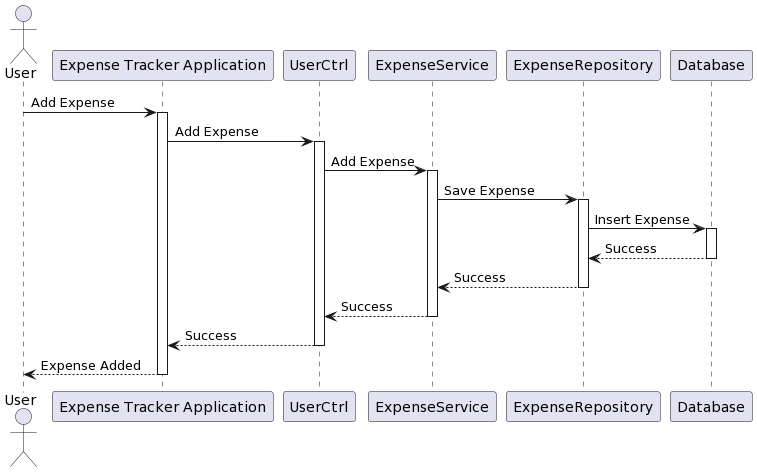

The diagram above was rendered by PlantUML. Its source (embedded in the PNG):
@startuml
actor User

participant "Expense Tracker Application" as App
participant UserCtrl
participant ExpenseService
participant ExpenseRepository
participant Database

User -> App: Add Expense
activate App

App -> UserCtrl: Add Expense
activate UserCtrl

UserCtrl -> ExpenseService: Add Expense
activate ExpenseService

ExpenseService -> ExpenseRepository: Save Expense
activate ExpenseRepository

ExpenseRepository -> Database: Insert Expense
activate Database
Database --> ExpenseRepository: Success
deactivate Database

ExpenseRepository --> ExpenseService: Success
deactivate ExpenseRepository

ExpenseService --> UserCtrl: Success
deactivate ExpenseService

UserCtrl --> App: Success
deactivate UserCtrl

App --> User: Expense Added
deactivate App
@enduml